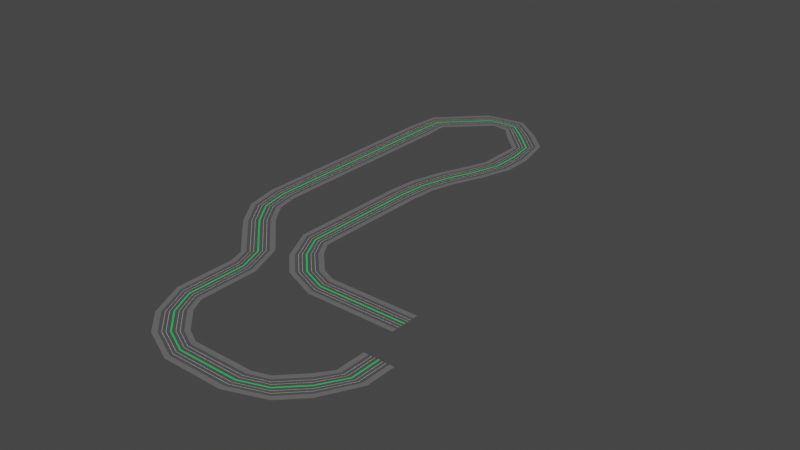 # Source: roadnetwork2.blend  (saved by Blender 2.91.10; exported with 4.5.12 LTS)
import bpy
from mathutils import Matrix  # noqa: F401  (used for matrix-valued properties, if any)

bpy.ops.wm.read_factory_settings(use_empty=True)
scene = bpy.context.scene
scene.name = 'Scene'

# ---- collections
col_collection = bpy.data.collections.new('Collection'); scene.collection.children.link(col_collection)

# ---- materials (node trees are filled in below, after node groups)
mat_material_001 = bpy.data.materials.new('Material.001')
mat_material_001.use_transparent_shadow = False
mat_material_002 = bpy.data.materials.new('Material.002')
mat_material_002.use_transparent_shadow = False
mat_material_003 = bpy.data.materials.new('Material.003')
mat_material_003.use_transparent_shadow = False
mat_material_004 = bpy.data.materials.new('Material.004')
mat_material_004.use_transparent_shadow = False

# ---- material node trees
mat_material_001.use_nodes = True; mat_material_001.node_tree.nodes.clear()
_N = mat_material_001.node_tree.nodes; _L = mat_material_001.node_tree.links
n0 = _N.new('ShaderNodeBsdfPrincipled'); n0.name = 'Principled BSDF'; n0.location = (10, 300)
n0.distribution = 'GGX'
n0.subsurface_method = 'BURLEY'
n0.inputs[0].default_value = (0.08714, 0.08714, 0.08714, 1.0)
n0.inputs[3].default_value = 1.45
n0.inputs[27].default_value = (0.0, 0.0, 0.0, 1.0)
n0.inputs[28].default_value = 1.0
n1 = _N.new('ShaderNodeOutputMaterial'); n1.name = 'Material Output'; n1.location = (300, 300)
_L.new(n0.outputs[0], n1.inputs[0])
n1.is_active_output = True
mat_material_002.use_nodes = True; mat_material_002.node_tree.nodes.clear()
_N = mat_material_002.node_tree.nodes; _L = mat_material_002.node_tree.links
n0 = _N.new('ShaderNodeBsdfPrincipled'); n0.name = 'Principled BSDF'; n0.location = (10, 300)
n0.distribution = 'GGX'
n0.subsurface_method = 'BURLEY'
n0.inputs[0].default_value = (0.0, 0.8, 0.1277, 1.0)
n0.inputs[3].default_value = 1.45
n0.inputs[27].default_value = (0.0, 0.0, 0.0, 1.0)
n0.inputs[28].default_value = 1.0
n1 = _N.new('ShaderNodeOutputMaterial'); n1.name = 'Material Output'; n1.location = (300, 300)
_L.new(n0.outputs[0], n1.inputs[0])
n1.is_active_output = True
mat_material_003.use_nodes = True; mat_material_003.node_tree.nodes.clear()
_N = mat_material_003.node_tree.nodes; _L = mat_material_003.node_tree.links
n0 = _N.new('ShaderNodeBsdfPrincipled'); n0.name = 'Principled BSDF'; n0.location = (10, 300)
n0.distribution = 'GGX'
n0.subsurface_method = 'BURLEY'
n0.inputs[3].default_value = 1.45
n0.inputs[27].default_value = (0.0, 0.0, 0.0, 1.0)
n0.inputs[28].default_value = 1.0
n1 = _N.new('ShaderNodeOutputMaterial'); n1.name = 'Material Output'; n1.location = (300, 300)
_L.new(n0.outputs[0], n1.inputs[0])
n1.is_active_output = True
mat_material_004.use_nodes = True; mat_material_004.node_tree.nodes.clear()
_N = mat_material_004.node_tree.nodes; _L = mat_material_004.node_tree.links
n0 = _N.new('ShaderNodeBsdfPrincipled'); n0.name = 'Principled BSDF'; n0.location = (10, 300)
n0.distribution = 'GGX'
n0.subsurface_method = 'BURLEY'
n0.inputs[0].default_value = (0.1523, 0.1523, 0.1523, 1.0)
n0.inputs[3].default_value = 1.45
n0.inputs[27].default_value = (0.0, 0.0, 0.0, 1.0)
n0.inputs[28].default_value = 1.0
n1 = _N.new('ShaderNodeOutputMaterial'); n1.name = 'Material Output'; n1.location = (300, 300)
_L.new(n0.outputs[0], n1.inputs[0])
n1.is_active_output = True

# ---- world
world_world = bpy.data.worlds.new('World'); scene.world = world_world
world_world.use_nodes = True; world_world.node_tree.nodes.clear()
_N = world_world.node_tree.nodes; _L = world_world.node_tree.links
n0 = _N.new('ShaderNodeOutputWorld'); n0.name = 'World Output'; n0.location = (300, 300)
n1 = _N.new('ShaderNodeBackground'); n1.name = 'Background'; n1.location = (10, 300)
n1.inputs[0].default_value = (0.05088, 0.05088, 0.05088, 1.0)
_L.new(n1.outputs[0], n0.inputs[0])
n0.is_active_output = True
world_world.color = (0.05088, 0.05088, 0.05088)
world_world.use_sun_shadow = False
world_world.sun_shadow_jitter_overblur = 0.0

# ---- meshes
me_cube_001 = bpy.data.meshes.new('Cube.001')
me_cube_001.from_pydata([(-24.0, -24.0, 0.8925), (-24.0, -24.0, 1.025), (-24.0, 24.0, 0.8925), (-24.0, 24.0, 1.025), (24.0, -24.0, 0.8925), (24.0, -24.0, 1.025), (24.0, 24.0, 0.8925), (24.0, 24.0, 1.025), (-24.0, -16.21, 0.8925), (-24.0, 16.21, 0.8925), (-24.0, 16.21, 1.025), (-24.0, -16.21, 1.025), (24.0, 16.21, 0.8925), (24.0, -16.21, 0.8925), (24.0, -16.21, 1.025), (24.0, 16.21, 1.025), (-24.0, -0.99, 1.025), (-24.0, 0.99, 1.025), (24.0, 0.99, 1.025), (24.0, -0.99, 1.025), (24.0, -0.99, 0.8925), (24.0, 0.99, 0.8925), (-24.0, 0.99, 0.8925), (-24.0, -0.99, 0.8925), (-24.0, -5.914, 1.025), (-24.0, -6.214, 1.025), (-24.0, -10.99, 1.025), (-24.0, -11.29, 1.025), (24.0, -11.29, 1.025), (24.0, -10.99, 1.025), (24.0, -6.214, 1.025), (24.0, -5.914, 1.025), (-24.0, -6.214, 0.8925), (-24.0, -5.914, 0.8925), (-24.0, -11.29, 0.8925), (-24.0, -10.99, 0.8925), (24.0, -10.99, 0.8925), (24.0, -11.29, 0.8925), (24.0, -5.914, 0.8925), (24.0, -6.214, 0.8925), (-24.0, 5.914, 1.025), (-24.0, 6.214, 1.025), (-24.0, 10.99, 1.025), (-24.0, 11.29, 1.025), (-24.0, 11.29, 0.8925), (-24.0, 10.99, 0.8925), (-24.0, 6.214, 0.8925), (-24.0, 5.914, 0.8925), (24.0, 5.914, 1.025), (24.0, 6.214, 1.025), (24.0, 10.99, 1.025), (24.0, 11.29, 1.025), (24.0, 6.214, 0.8925), (24.0, 5.914, 0.8925), (24.0, 11.29, 0.8925), (24.0, 10.99, 0.8925), (-24.0, -0.2974, 0.8925), (-24.0, 0.2974, 0.8925), (-24.0, 0.2974, 1.115), (-24.0, -0.2974, 1.115), (24.0, 0.2974, 0.8925), (24.0, -0.2974, 0.8925), (24.0, -0.2974, 1.115), (24.0, 0.2974, 1.115), (-24.0, 24.0, 1.115), (24.0, 24.0, 1.115), (24.0, 16.21, 1.115), (-24.0, 16.21, 1.115), (24.0, -24.0, 1.115), (-24.0, -24.0, 1.115), (-24.0, -16.21, 1.115), (24.0, -16.21, 1.115)], [], [(15, 7, 65, 66), (2, 3, 7, 6), (4, 5, 1, 0), (9, 10, 3, 2), (6, 7, 15, 12), (1, 5, 68, 69), (8, 13, 4, 0), (13, 14, 5, 4), (2, 6, 12, 9), (38, 33, 23, 20), (54, 44, 9, 12), (0, 1, 11, 8), (14, 13, 37, 28), (36, 35, 32, 39), (52, 46, 45, 55), (41, 49, 50, 42), (18, 17, 58, 63), (57, 58, 17, 22), (21, 18, 63, 60), (25, 32, 35, 26), (27, 34, 8, 11), (24, 31, 19, 16), (13, 8, 34, 37), (26, 29, 30, 25), (11, 14, 28, 27), (29, 36, 39, 30), (31, 38, 20, 19), (29, 26, 27, 28), (31, 24, 25, 30), (35, 36, 37, 34), (33, 38, 39, 32), (32, 25, 24, 33), (34, 27, 26, 35), (36, 29, 28, 37), (38, 31, 30, 39), (16, 23, 33, 24), (43, 51, 15, 10), (40, 47, 22, 17), (18, 21, 53, 48), (21, 22, 47, 53), (42, 45, 46, 41), (10, 9, 44, 43), (49, 52, 55, 50), (51, 54, 12, 15), (45, 42, 43, 44), (47, 40, 41, 46), (46, 52, 53, 47), (44, 54, 55, 45), (49, 41, 40, 48), (51, 43, 42, 50), (52, 49, 48, 53), (54, 51, 50, 55), (17, 18, 48, 40), (62, 59, 16, 19), (56, 61, 20, 23), (61, 62, 19, 20), (22, 21, 60, 57), (59, 62, 63, 58), (61, 56, 57, 60), (62, 61, 60, 63), (58, 57, 56, 59), (23, 16, 59, 56), (65, 64, 67, 66), (10, 15, 66, 67), (7, 3, 64, 65), (3, 10, 67, 64), (71, 70, 69, 68), (5, 14, 71, 68), (14, 11, 70, 71), (11, 1, 69, 70)])
me_cube_001.polygons.foreach_set('material_index', [0, 0, 0, 0, 0, 0, 0, 0, 0, 0, 0, 0, 0, 0, 0, 0, 1, 0, 0, 0, 0, 0, 0, 0, 0, 0, 0, 2, 2, 0, 0, 0, 0, 0, 0, 0, 0, 0, 0, 0, 0, 0, 0, 0, 0, 0, 0, 0, 2, 2, 0, 0, 0, 1, 0, 0, 0, 1, 0, 0, 0, 0, 3, 0, 0, 0, 3, 0, 0, 0])
_uv = me_cube_001.uv_layers.new(name='UVMap')
_uv.uv.foreach_set('vector', [0.625, 0.5406, 0.625, 0.5, 0.625, 0.5, 0.625, 0.5406, 0.375, 0.25, 0.625, 0.25, 0.625, 0.5, 0.375, 0.5, 0.375, 0.75, 0.625, 0.75, 0.625, 1.0, 0.375, 1.0, 0.375, 0.2094, 0.625, 0.2094, 0.625, 0.25, 0.375, 0.25, 0.375, 0.5, 0.625, 0.5, 0.625, 0.5406, 0.375, 0.5406, 0.625, 1.0, 0.625, 0.75, 0.625, 0.75, 0.625, 1.0, 0.125, 0.7094, 0.375, 0.7094, 0.375, 0.75, 0.125, 0.75, 0.375, 0.7094, 0.625, 0.7094, 0.625, 0.75, 0.375, 0.75, 0.125, 0.5, 0.375, 0.5, 0.375, 0.5406, 0.125, 0.5406, 0.375, 0.6558, 0.125, 0.6558, 0.125, 0.6302, 0.375, 0.6302, 0.375, 0.5662, 0.125, 0.5662, 0.125, 0.5406, 0.375, 0.5406, 0.375, 0.0, 0.625, 0.0, 0.625, 0.04057, 0.375, 0.04057, 0.625, 0.7094, 0.375, 0.7094, 0.375, 0.6838, 0.625, 0.6838, 0.375, 0.6822, 0.125, 0.6822, 0.125, 0.6574, 0.375, 0.6574, 0.375, 0.5926, 0.125, 0.5926, 0.125, 0.5678, 0.375, 0.5678, 0.875, 0.5926, 0.625, 0.5926, 0.625, 0.5678, 0.875, 0.5678, 0.625, 0.6198, 0.875, 0.6198, 0.875, 0.6235, 0.625, 0.6235, 0.375, 0.1265, 0.625, 0.1265, 0.625, 0.1302, 0.375, 0.1302, 0.375, 0.6198, 0.625, 0.6198, 0.625, 0.6235, 0.375, 0.6235, 0.625, 0.09264, 0.375, 0.09264, 0.375, 0.06777, 0.625, 0.06777, 0.625, 0.06621, 0.375, 0.06621, 0.375, 0.04057, 0.625, 0.04057, 0.875, 0.6558, 0.625, 0.6558, 0.625, 0.6302, 0.875, 0.6302, 0.375, 0.7094, 0.125, 0.7094, 0.125, 0.6838, 0.375, 0.6838, 0.875, 0.6822, 0.625, 0.6822, 0.625, 0.6574, 0.875, 0.6574, 0.875, 0.7094, 0.625, 0.7094, 0.625, 0.6838, 0.875, 0.6838, 0.625, 0.6822, 0.375, 0.6822, 0.375, 0.6574, 0.625, 0.6574, 0.625, 0.6558, 0.375, 0.6558, 0.375, 0.6302, 0.625, 0.6302, 0.625, 0.6822, 0.875, 0.6822, 0.875, 0.6838, 0.625, 0.6838, 0.625, 0.6558, 0.875, 0.6558, 0.875, 0.6574, 0.625, 0.6574, 0.125, 0.6822, 0.375, 0.6822, 0.375, 0.6838, 0.125, 0.6838, 0.125, 0.6558, 0.375, 0.6558, 0.375, 0.6574, 0.125, 0.6574, 0.375, 0.09264, 0.625, 0.09264, 0.625, 0.0942, 0.375, 0.0942, 0.375, 0.06621, 0.625, 0.06621, 0.625, 0.06777, 0.375, 0.06777, 0.375, 0.6822, 0.625, 0.6822, 0.625, 0.6838, 0.375, 0.6838, 0.375, 0.6558, 0.625, 0.6558, 0.625, 0.6574, 0.375, 0.6574, 0.625, 0.1198, 0.375, 0.1198, 0.375, 0.0942, 0.625, 0.0942, 0.875, 0.5662, 0.625, 0.5662, 0.625, 0.5406, 0.875, 0.5406, 0.625, 0.1558, 0.375, 0.1558, 0.375, 0.1302, 0.625, 0.1302, 0.625, 0.6198, 0.375, 0.6198, 0.375, 0.5942, 0.625, 0.5942, 0.375, 0.6198, 0.125, 0.6198, 0.125, 0.5942, 0.375, 0.5942, 0.625, 0.1822, 0.375, 0.1822, 0.375, 0.1574, 0.625, 0.1574, 0.625, 0.2094, 0.375, 0.2094, 0.375, 0.1838, 0.625, 0.1838, 0.625, 0.5926, 0.375, 0.5926, 0.375, 0.5678, 0.625, 0.5678, 0.625, 0.5662, 0.375, 0.5662, 0.375, 0.5406, 0.625, 0.5406, 0.375, 0.1822, 0.625, 0.1822, 0.625, 0.1838, 0.375, 0.1838, 0.375, 0.1558, 0.625, 0.1558, 0.625, 0.1574, 0.375, 0.1574, 0.125, 0.5926, 0.375, 0.5926, 0.375, 0.5942, 0.125, 0.5942, 0.125, 0.5662, 0.375, 0.5662, 0.375, 0.5678, 0.125, 0.5678, 0.625, 0.5926, 0.875, 0.5926, 0.875, 0.5942, 0.625, 0.5942, 0.625, 0.5662, 0.875, 0.5662, 0.875, 0.5678, 0.625, 0.5678, 0.375, 0.5926, 0.625, 0.5926, 0.625, 0.5942, 0.375, 0.5942, 0.375, 0.5662, 0.625, 0.5662, 0.625, 0.5678, 0.375, 0.5678, 0.875, 0.6198, 0.625, 0.6198, 0.625, 0.5942, 0.875, 0.5942, 0.625, 0.6265, 0.875, 0.6265, 0.875, 0.6302, 0.625, 0.6302, 0.125, 0.6265, 0.375, 0.6265, 0.375, 0.6302, 0.125, 0.6302, 0.375, 0.6265, 0.625, 0.6265, 0.625, 0.6302, 0.375, 0.6302, 0.125, 0.6198, 0.375, 0.6198, 0.375, 0.6235, 0.125, 0.6235, 0.875, 0.6265, 0.625, 0.6265, 0.625, 0.6235, 0.875, 0.6235, 0.375, 0.6265, 0.125, 0.6265, 0.125, 0.6235, 0.375, 0.6235, 0.625, 0.6265, 0.375, 0.6265, 0.375, 0.6235, 0.625, 0.6235, 0.625, 0.1265, 0.375, 0.1265, 0.375, 0.1235, 0.625, 0.1235, 0.375, 0.1198, 0.625, 0.1198, 0.625, 0.1235, 0.375, 0.1235, 0.625, 0.5, 0.875, 0.5, 0.875, 0.5406, 0.625, 0.5406, 0.875, 0.5406, 0.625, 0.5406, 0.625, 0.5406, 0.875, 0.5406, 0.625, 0.5, 0.625, 0.25, 0.625, 0.25, 0.625, 0.5, 0.625, 0.25, 0.625, 0.2094, 0.625, 0.2094, 0.625, 0.25, 0.625, 0.7094, 0.875, 0.7094, 0.875, 0.75, 0.625, 0.75, 0.625, 0.75, 0.625, 0.7094, 0.625, 0.7094, 0.625, 0.75, 0.625, 0.7094, 0.875, 0.7094, 0.875, 0.7094, 0.625, 0.7094, 0.625, 0.04057, 0.625, 0.0, 0.625, 0.0, 0.625, 0.04057])
me_cube_001.materials.append(mat_material_001)
me_cube_001.materials.append(mat_material_002)
me_cube_001.materials.append(mat_material_003)
me_cube_001.materials.append(mat_material_004)
me_cube_001.use_remesh_fix_poles = True
me_cube_001.use_remesh_preserve_attributes = False
me_cube_001.use_mirror_vertex_groups = False
me_cube_001.update()

# ---- curves / text
cu_nurbspath = bpy.data.curves.new('NurbsPath', 'CURVE')
cu_nurbspath.dimensions = '3D'
_sp = cu_nurbspath.splines.new('NURBS'); _sp.points.add(48)
_sp.points.foreach_set('co', [2.0, 0.0, 0.0, 1.0, 50.0, 0.0, 0.0, 1.0, 98.0, -1.564e-05, 0.0, 1.0, 146.0, -3.128e-05, 0.0, 1.0, 170.0, -24.0, 0.0, 1.0, 194.0, -48.0, 0.0, 1.0, 218.0, -72.0, 0.0, 1.0, 218.0, -120.0, 0.0, 1.0, 218.0, -168.0, 0.0, 1.0, 218.0, -216.0, 0.0, 1.0, 218.0, -264.0, 0.0, 1.0, 218.0, -312.0, 0.0, 1.0, 208.0, -360.0, 0.0, 1.0, 188.0, -408.0, 0.0, 1.0, 168.0, -456.0, 0.0, 1.0, 168.0, -504.0, 0.0, 1.0, 168.0, -552.0, 0.0, 1.0, 192.0, -576.0, 0.0, 1.0, 216.0, -600.0, 0.0, 1.0, 240.0, -624.0, 0.0, 1.0, 288.0, -624.0, 0.0, 1.0, 312.0, -600.0, 0.0, 1.0, 336.0, -576.0, 0.0, 1.0, 360.0, -552.0, 0.0, 1.0, 360.0, -504.0, 0.0, 1.0, 360.0, -456.0, 0.0, 1.0, 360.0, -408.0, 0.0, 1.0, 360.0, -360.0, 0.0, 1.0, 360.0, -312.0, 0.0, 1.0, 360.0, -264.0, 0.0, 1.0, 360.0, -216.0, 0.0, 1.0, 360.0, -168.0, 0.0, 1.0, 351.2, -124.6, 0.0, 1.0, 336.0, -96.0, 0.0, 1.0, 312.0, -72.0, 0.0, 1.0, 288.0, -48.0, 0.0, 1.0, 264.0, -24.0, 0.0, 1.0, 240.0, -2.289e-05, 0.0, 1.0, 240.0, 48.0, 0.0, 1.0, 240.0, 96.0, 0.0, 1.0, 240.0, 144.0, 0.0, 1.0, 216.0, 168.0, 0.0, 1.0, 192.0, 192.0, 0.0, 1.0, 168.0, 216.0, 0.0, 1.0, 24.0, 216.0, 0.0, 1.0, 0.0001297, 192.0, 0.0, 1.0, -24.0, 168.0, 0.0, 1.0, -48.0, 144.0, 0.0, 1.0, -48.0, 96.0, 0.0, 1.0])
_sp.order_u = 2
_sp.order_v = 0
_sp.use_endpoint_u = True
cu_nurbspath.use_path = True
cu_nurbspath.use_path_clamp = True
cu_nurbspath.fill_mode = 'FULL'

# ---- objects
ob_cube = bpy.data.objects.new('Cube', me_cube_001)
ob_nurbspath = bpy.data.objects.new('NurbsPath', cu_nurbspath)

# ---- transforms, parenting, visibility, modifiers, constraints
ob_cube.location = (0.0, 0.0, 0.0)
ob_cube.lineart.crease_threshold = 0.0
_m = ob_cube.modifiers.new('Array', 'ARRAY')
_m.count = 45
_m.relative_offset_displace = (-1.0, 0.0, 0.0)
_m.offset_object = ob_nurbspath
_m = ob_cube.modifiers.new('Curve', 'CURVE')
_m.object = ob_nurbspath
ob_nurbspath.location = (0.0, 0.0, 0.0)
ob_nurbspath.rotation_euler = (0.0, -0.0, 3.142)
ob_nurbspath.lineart.crease_threshold = 0.0

# ---- collection membership
col_collection.objects.link(ob_cube)
col_collection.objects.link(ob_nurbspath)

# ---- scene / render settings (as saved in the file)
scene.frame_start = 1; scene.frame_end = 250; scene.frame_set(1)
scene.render.engine = 'BLENDER_EEVEE_NEXT'
scene.cycles.use_denoising = False
scene.cycles.samples = 128
scene.cycles.sampling_pattern = 'TABULATED_SOBOL'
scene.cycles.use_adaptive_sampling = False
scene.cycles.use_light_tree = False
scene.view_settings.view_transform = 'Filmic'
bpy.context.view_layer.update()

# ---- added for rendering (the .blend has no active camera and no usable light): camera, sun
cam_auto = bpy.data.cameras.new('AutoCamera')
cam_auto.lens = 50.0
cam_auto.sensor_width = 36.0
cam_auto.clip_end = 16208.0
ob_auto_camera = bpy.data.objects.new('AutoCamera', cam_auto)
scene.collection.objects.link(ob_auto_camera)
ob_auto_camera.location = (767.537, -904.282, 738.887)
ob_auto_camera.rotation_euler = (1.09748, -7.21219e-08, 0.694738)
scene.camera = ob_auto_camera
light_auto_sun = bpy.data.lights.new('AutoSun', 'SUN')
light_auto_sun.energy = 3.0
light_auto_sun.angle = 0.0523599
ob_auto_sun = bpy.data.objects.new('AutoSun', light_auto_sun)
scene.collection.objects.link(ob_auto_sun)
ob_auto_sun.rotation_euler = (0.872665, 0.174533, 0.523599)
bpy.context.view_layer.update()
